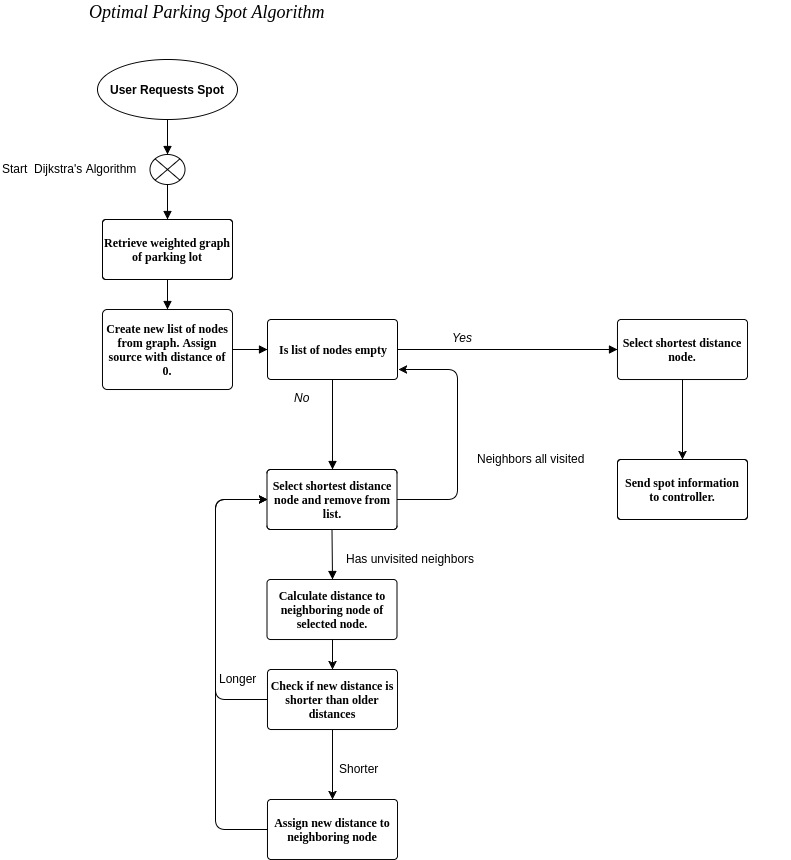

The diagram above was exported from draw.io. Its source (the exported page's mxGraphModel, read from the mxfile embedded in the PNG):
<mxGraphModel dx="1722" dy="400" grid="1" gridSize="10" guides="1" tooltips="1" connect="1" arrows="1" fold="1" page="1" pageScale="1" pageWidth="850" pageHeight="1100" math="0" shadow="0">
  <root>
    <mxCell id="0" style=";html=1;" />
    <mxCell id="1" style=";html=1;" parent="0" />
    <mxCell id="2" value="User Requests Spot" style="shape=mxgraph.flowchart.start_1;fillColor=#FFFFFF;strokeColor=#000000;strokeWidth=1;gradientColor=none;gradientDirection=north;html=1;fontColor=#000000;fontStyle=1" vertex="1" parent="1">
      <mxGeometry x="50" y="90" width="140" height="60" as="geometry" />
    </mxCell>
    <mxCell id="3" value="Retrieve weighted graph of parking lot" style="shape=mxgraph.flowchart.process;fillColor=#FFFFFF;strokeColor=#000000;strokeWidth=1;whiteSpace=wrap;gradientColor=none;gradientDirection=north;fontColor=#000000;fontStyle=1;fontFamily=Tahoma;html=1;" vertex="1" parent="1">
      <mxGeometry x="55" y="250" width="130" height="60" as="geometry" />
    </mxCell>
    <mxCell id="4" value="Create new list of nodes from graph. Assign source with distance of 0." style="shape=mxgraph.flowchart.process;fillColor=#FFFFFF;strokeColor=#000000;strokeWidth=1;whiteSpace=wrap;gradientColor=none;gradientDirection=north;fontColor=#000000;fontStyle=1;fontFamily=Tahoma;html=1;" vertex="1" parent="1">
      <mxGeometry x="55" y="340" width="130" height="80" as="geometry" />
    </mxCell>
    <mxCell id="5" value="" style="shape=mxgraph.flowchart.or;fillColor=#FFFFFF;strokeColor=#000000;strokeWidth=1;html=1;gradientColor=none;fontColor=#000000;" vertex="1" parent="1">
      <mxGeometry x="102.5" y="185" width="35" height="30" as="geometry" />
    </mxCell>
    <mxCell id="12" value="" style="endArrow=block;strokeColor=#000000;strokeWidth=1;html=1;labelBackgroundColor=none;fontColor=#000000;" edge="1" parent="1" source="2" target="5">
      <mxGeometry relative="1" as="geometry" />
    </mxCell>
    <mxCell id="13" value="" style="endArrow=block;strokeColor=#000000;strokeWidth=1;html=1;labelBackgroundColor=none;fontColor=#000000;" edge="1" parent="1" source="5" target="3">
      <mxGeometry relative="1" as="geometry" />
    </mxCell>
    <mxCell id="14" value="" style="endArrow=block;strokeColor=#000000;strokeWidth=1;html=1;labelBackgroundColor=none;fontColor=#000000;" edge="1" parent="1" source="3" target="4">
      <mxGeometry relative="1" as="geometry" />
    </mxCell>
    <mxCell id="15" value="" style="endArrow=block;strokeColor=#000000;strokeWidth=1;html=1;labelBackgroundColor=none;fontColor=#000000;entryX=0;entryY=0.5;entryPerimeter=0;" edge="1" parent="1" source="4">
      <mxGeometry relative="1" as="geometry">
        <mxPoint x="220" y="380" as="targetPoint" />
      </mxGeometry>
    </mxCell>
    <mxCell id="18" value="" style="endArrow=block;strokeColor=#000000;strokeWidth=1;html=1;labelBackgroundColor=none;fontColor=#000000;exitX=1;exitY=0.5;exitPerimeter=0;entryX=0;entryY=0.5;entryPerimeter=0;" edge="1" parent="1" source="476ec53925a87ae7-73" target="23">
      <mxGeometry relative="1" as="geometry">
        <mxPoint x="370" y="380" as="sourcePoint" />
        <mxPoint x="530" y="380" as="targetPoint" />
      </mxGeometry>
    </mxCell>
    <mxCell id="23" value="Select shortest distance node." style="shape=mxgraph.flowchart.process;fillColor=#FFFFFF;strokeColor=#000000;strokeWidth=1;whiteSpace=wrap;gradientColor=none;gradientDirection=north;fontColor=#000000;fontStyle=1;fontFamily=Tahoma;html=1;" vertex="1" parent="1">
      <mxGeometry x="570" y="350" width="130" height="60" as="geometry" />
    </mxCell>
    <mxCell id="476ec53925a87ae7-80" value="Send spot information to controller." style="shape=mxgraph.flowchart.process;fillColor=#FFFFFF;strokeColor=#000000;strokeWidth=1;whiteSpace=wrap;gradientColor=none;gradientDirection=north;fontColor=#000000;fontStyle=1;fontFamily=Tahoma;html=1;" vertex="1" parent="1">
      <mxGeometry x="570" y="490" width="130" height="60" as="geometry" />
    </mxCell>
    <mxCell id="27" value="" style="edgeStyle=elbowEdgeStyle;elbow=vertical;strokeColor=#000000;strokeWidth=1;endArrow=block;html=1;labelBackgroundColor=none;fontColor=#000000;entryX=0.5;entryY=0;entryPerimeter=0;exitX=0.5;exitY=1;exitPerimeter=0;" edge="1" parent="1" source="476ec53925a87ae7-73" target="476ec53925a87ae7-55">
      <mxGeometry width="100" height="100" relative="1" as="geometry">
        <mxPoint x="260" y="420" as="sourcePoint" />
        <mxPoint x="360" y="500" as="targetPoint" />
        <Array as="points">
          <mxPoint x="350" y="450" />
          <mxPoint x="440" y="470" />
          <mxPoint x="340" y="460" />
        </Array>
      </mxGeometry>
    </mxCell>
    <mxCell id="29" value="" style="endArrow=block;strokeColor=#000000;strokeWidth=1;html=1;labelBackgroundColor=none;fontColor=#000000;entryX=0.5;entryY=0;entryPerimeter=0;" edge="1" parent="1" target="476ec53925a87ae7-54">
      <mxGeometry relative="1" as="geometry">
        <mxPoint x="284.5" y="560.5" as="sourcePoint" />
        <mxPoint x="285" y="580" as="targetPoint" />
      </mxGeometry>
    </mxCell>
    <mxCell id="30" value="Yes" style="text;spacingTop=-5;fontColor=#000000;fontStyle=2;html=1;gradientColor=none;fillColor=none;strokeColor=none;strokeWidth=1;" vertex="1" parent="1">
      <mxGeometry x="402.5" y="360" width="67.5" height="20" as="geometry" />
    </mxCell>
    <mxCell id="32" value="No" style="text;spacingTop=-5;fontColor=#000000;fontStyle=2;html=1;gradientColor=none;fillColor=none;strokeColor=none;strokeWidth=1;" vertex="1" parent="1">
      <mxGeometry x="245" y="420" width="30" height="20" as="geometry" />
    </mxCell>
    <mxCell id="34" value="Check if new distance is shorter than older distances" style="shape=mxgraph.flowchart.process;fillColor=#FFFFFF;strokeColor=#000000;strokeWidth=1;whiteSpace=wrap;gradientColor=none;gradientDirection=north;fontColor=#000000;fontStyle=1;fontFamily=Tahoma;html=1;" vertex="1" parent="1">
      <mxGeometry x="220" y="700" width="130" height="60" as="geometry" />
    </mxCell>
    <mxCell id="36" value="Assign new distance to neighboring node" style="shape=mxgraph.flowchart.process;fillColor=#FFFFFF;strokeColor=#000000;strokeWidth=1;whiteSpace=wrap;gradientColor=none;gradientDirection=north;fontColor=#000000;fontStyle=1;fontFamily=Tahoma;html=1;" vertex="1" parent="1">
      <mxGeometry x="220" y="830" width="130" height="60" as="geometry" />
    </mxCell>
    <mxCell id="53" value="Optimal Parking Spot Algorithm" style="text;spacingTop=-5;fontColor=#000000;fontSize=18;fontStyle=2;fontFamily=Verdana;html=1;gradientColor=none;fillColor=none;strokeColor=none;strokeWidth=1;" vertex="1" parent="1">
      <mxGeometry x="40" y="31" width="703" height="20" as="geometry" />
    </mxCell>
    <mxCell id="476ec53925a87ae7-53" value="Start &amp;nbsp;Dijkstra's Algorithm" style="text;html=1;resizable=0;points=[];autosize=1;align=left;verticalAlign=top;spacingTop=-4;" vertex="1" parent="1">
      <mxGeometry x="-47" y="190" width="150" height="20" as="geometry" />
    </mxCell>
    <mxCell id="476ec53925a87ae7-54" value="Calculate distance to neighboring node of selected node." style="shape=mxgraph.flowchart.process;fillColor=#FFFFFF;strokeColor=#000000;strokeWidth=1;whiteSpace=wrap;gradientColor=none;gradientDirection=north;fontColor=#000000;fontStyle=1;fontFamily=Tahoma;html=1;" vertex="1" parent="1">
      <mxGeometry x="219.5" y="610" width="130" height="60" as="geometry" />
    </mxCell>
    <mxCell id="476ec53925a87ae7-55" value="Select shortest distance node and remove from list." style="shape=mxgraph.flowchart.process;fillColor=#FFFFFF;strokeColor=#000000;strokeWidth=1;whiteSpace=wrap;gradientColor=none;gradientDirection=north;fontColor=#000000;fontStyle=1;fontFamily=Tahoma;html=1;" vertex="1" parent="1">
      <mxGeometry x="219.5" y="500" width="130" height="60" as="geometry" />
    </mxCell>
    <mxCell id="476ec53925a87ae7-56" value="" style="edgeStyle=orthogonalEdgeStyle;rounded=0;html=1;jettySize=auto;orthogonalLoop=1;" edge="1" parent="1" source="476ec53925a87ae7-54" target="34">
      <mxGeometry relative="1" as="geometry" />
    </mxCell>
    <mxCell id="476ec53925a87ae7-57" value="Shorter" style="text;html=1;resizable=0;points=[];autosize=1;align=left;verticalAlign=top;spacingTop=-4;" vertex="1" parent="1">
      <mxGeometry x="290" y="790" width="50" height="20" as="geometry" />
    </mxCell>
    <mxCell id="476ec53925a87ae7-58" style="edgeStyle=orthogonalEdgeStyle;rounded=0;html=1;exitX=0.5;exitY=0;exitPerimeter=0;entryX=0.5;entryY=0;entryPerimeter=0;jettySize=auto;orthogonalLoop=1;" edge="1" parent="1" source="34" target="34">
      <mxGeometry relative="1" as="geometry" />
    </mxCell>
    <mxCell id="476ec53925a87ae7-60" value="" style="edgeStyle=orthogonalEdgeStyle;rounded=0;html=1;jettySize=auto;orthogonalLoop=1;" edge="1" parent="1" source="34" target="36">
      <mxGeometry relative="1" as="geometry" />
    </mxCell>
    <mxCell id="476ec53925a87ae7-61" value="Has unvisited neighbors" style="text;html=1;resizable=0;points=[];autosize=1;align=left;verticalAlign=top;spacingTop=-4;" vertex="1" parent="1">
      <mxGeometry x="297" y="580" width="140" height="20" as="geometry" />
    </mxCell>
    <mxCell id="476ec53925a87ae7-63" value="" style="edgeStyle=orthogonalEdgeStyle;rounded=1;html=1;jettySize=auto;orthogonalLoop=1;entryX=1.008;entryY=0.837;entryPerimeter=0;" edge="1" parent="1" source="476ec53925a87ae7-55" target="476ec53925a87ae7-73">
      <mxGeometry relative="1" as="geometry">
        <mxPoint x="370" y="400" as="targetPoint" />
        <Array as="points">
          <mxPoint x="410" y="530" />
          <mxPoint x="410" y="400" />
        </Array>
      </mxGeometry>
    </mxCell>
    <mxCell id="476ec53925a87ae7-64" value="Neighbors all visited" style="text;html=1;resizable=0;points=[];autosize=1;align=left;verticalAlign=top;spacingTop=-4;" vertex="1" parent="1">
      <mxGeometry x="428" y="480" width="120" height="20" as="geometry" />
    </mxCell>
    <mxCell id="476ec53925a87ae7-68" value="" style="edgeStyle=orthogonalEdgeStyle;rounded=1;html=1;jettySize=auto;orthogonalLoop=1;entryX=0;entryY=0.5;entryPerimeter=0;" edge="1" parent="1" source="34" target="476ec53925a87ae7-55">
      <mxGeometry relative="1" as="geometry">
        <mxPoint x="198" y="510" as="targetPoint" />
        <Array as="points">
          <mxPoint x="168" y="730" />
          <mxPoint x="168" y="530" />
        </Array>
      </mxGeometry>
    </mxCell>
    <mxCell id="476ec53925a87ae7-69" value="Longer&amp;nbsp;&lt;div&gt;&lt;br&gt;&lt;/div&gt;" style="text;html=1;resizable=0;points=[];autosize=1;align=left;verticalAlign=top;spacingTop=-4;" vertex="1" parent="1">
      <mxGeometry x="170" y="700" width="50" height="30" as="geometry" />
    </mxCell>
    <mxCell id="476ec53925a87ae7-71" value="" style="edgeStyle=orthogonalEdgeStyle;rounded=1;html=1;jettySize=auto;orthogonalLoop=1;entryX=0;entryY=0.5;entryPerimeter=0;" edge="1" parent="1" source="36" target="476ec53925a87ae7-55">
      <mxGeometry relative="1" as="geometry">
        <mxPoint x="168" y="530" as="targetPoint" />
        <Array as="points">
          <mxPoint x="168" y="860" />
          <mxPoint x="168" y="530" />
        </Array>
      </mxGeometry>
    </mxCell>
    <mxCell id="476ec53925a87ae7-73" value="&lt;span&gt;Is list of nodes empty&lt;/span&gt;" style="shape=mxgraph.flowchart.process;fillColor=#FFFFFF;strokeColor=#000000;strokeWidth=1;whiteSpace=wrap;gradientColor=none;gradientDirection=north;fontColor=#000000;fontStyle=1;fontFamily=Tahoma;html=1;" vertex="1" parent="1">
      <mxGeometry x="220" y="350" width="130" height="60" as="geometry" />
    </mxCell>
    <mxCell id="476ec53925a87ae7-81" value="" style="edgeStyle=orthogonalEdgeStyle;rounded=1;html=1;jettySize=auto;orthogonalLoop=1;" edge="1" parent="1" source="23" target="476ec53925a87ae7-80">
      <mxGeometry relative="1" as="geometry" />
    </mxCell>
  </root>
</mxGraphModel>